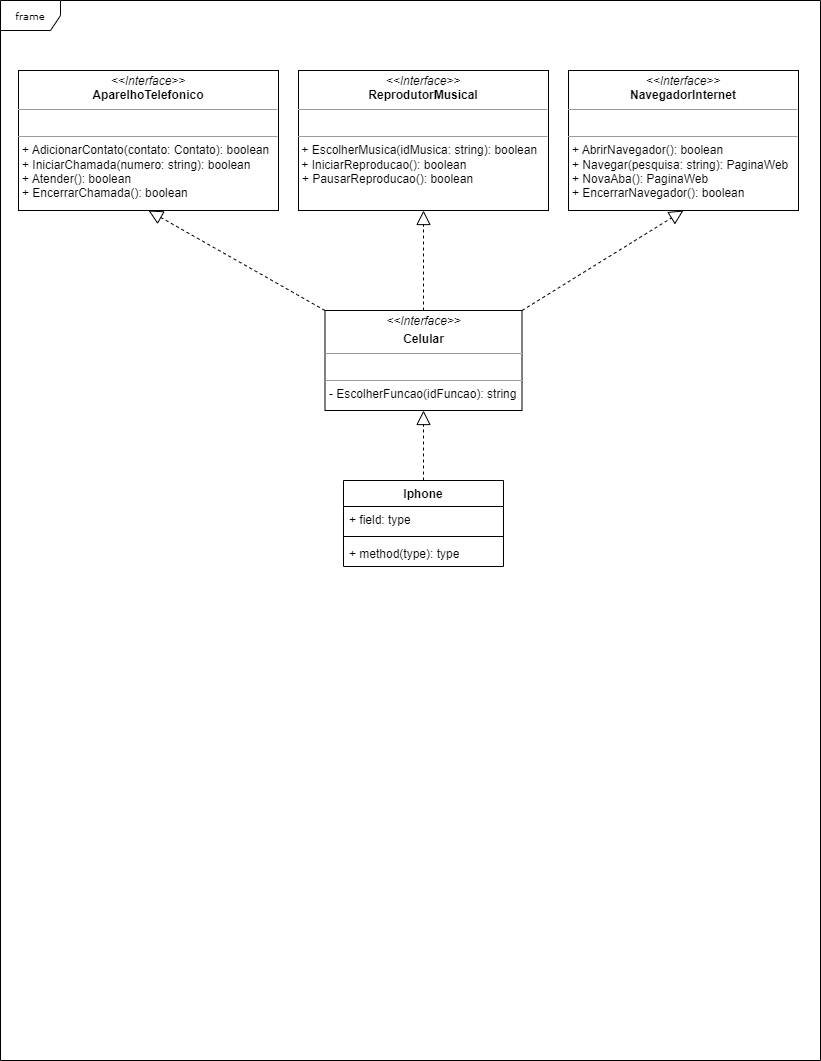

The diagram above was exported from draw.io. Its source (the exported page's mxGraphModel, read from the mxfile embedded in the PNG):
<mxGraphModel dx="1050" dy="534" grid="1" gridSize="10" guides="1" tooltips="1" connect="1" arrows="1" fold="1" page="1" pageScale="1" pageWidth="850" pageHeight="1100" background="none" math="0" shadow="0">
  <root>
    <mxCell id="0" />
    <mxCell id="1" parent="0" />
    <mxCell id="17acba5748e5396b-1" value="frame" style="shape=umlFrame;whiteSpace=wrap;html=1;rounded=0;shadow=0;comic=0;labelBackgroundColor=none;strokeWidth=1;fontFamily=Verdana;fontSize=10;align=center;" parent="1" vertex="1">
      <mxGeometry x="15" y="10" width="820" height="1060" as="geometry" />
    </mxCell>
    <mxCell id="5d2195bd80daf111-18" value="&lt;p style=&quot;margin:0px;margin-top:4px;text-align:center;&quot;&gt;&lt;i&gt;&amp;lt;&amp;lt;Interface&amp;gt;&amp;gt;&lt;/i&gt;&lt;br&gt;&lt;b&gt;AparelhoTelefonico&lt;/b&gt;&lt;/p&gt;&lt;hr size=&quot;1&quot;&gt;&lt;p style=&quot;margin:0px;margin-left:4px;&quot;&gt;&lt;br&gt;&lt;/p&gt;&lt;hr size=&quot;1&quot;&gt;&lt;p style=&quot;margin:0px;margin-left:4px;&quot;&gt;+ AdicionarContato(contato: Contato): boolean&lt;br&gt;+ IniciarChamada(numero: string): boolean&lt;br&gt;&lt;/p&gt;&lt;p style=&quot;margin:0px;margin-left:4px;&quot;&gt;+ Atender(): boolean&lt;br&gt;&lt;/p&gt;&lt;p style=&quot;margin:0px;margin-left:4px;&quot;&gt;+ EncerrarChamada(): boolean&lt;br&gt;&lt;/p&gt;" style="verticalAlign=top;align=left;overflow=fill;fontSize=12;fontFamily=Helvetica;html=1;rounded=0;shadow=0;comic=0;labelBackgroundColor=none;strokeWidth=1" parent="1" vertex="1">
      <mxGeometry x="33" y="80" width="260" height="140" as="geometry" />
    </mxCell>
    <mxCell id="5d2195bd80daf111-19" value="&lt;p style=&quot;margin:0px;margin-top:4px;text-align:center;&quot;&gt;&lt;i&gt;&amp;lt;&amp;lt;Interface&amp;gt;&amp;gt;&lt;/i&gt;&lt;br&gt;&lt;b&gt;ReprodutorMusical&lt;/b&gt;&lt;/p&gt;&lt;hr size=&quot;1&quot;&gt;&lt;p style=&quot;margin:0px;margin-left:4px;&quot;&gt;&lt;br&gt;&lt;/p&gt;&lt;hr size=&quot;1&quot;&gt;&amp;nbsp;+ EscolherMusica(idMusica: string): boolean&lt;br style=&quot;border-color: var(--border-color);&quot;&gt;&amp;nbsp;+ IniciarReproducao(): boolean&lt;br style=&quot;border-color: var(--border-color);&quot;&gt;&lt;p style=&quot;margin:0px;margin-left:4px;&quot;&gt;+ PausarReproducao(): boolean&lt;/p&gt;" style="verticalAlign=top;align=left;overflow=fill;fontSize=12;fontFamily=Helvetica;html=1;rounded=0;shadow=0;comic=0;labelBackgroundColor=none;strokeWidth=1" parent="1" vertex="1">
      <mxGeometry x="313" y="80" width="250" height="140" as="geometry" />
    </mxCell>
    <mxCell id="5d2195bd80daf111-20" value="&lt;p style=&quot;margin:0px;margin-top:4px;text-align:center;&quot;&gt;&lt;i&gt;&amp;lt;&amp;lt;Interface&amp;gt;&amp;gt;&lt;/i&gt;&lt;br&gt;&lt;b&gt;NavegadorInternet&lt;/b&gt;&lt;/p&gt;&lt;hr size=&quot;1&quot;&gt;&lt;p style=&quot;margin:0px;margin-left:4px;&quot;&gt;&lt;br&gt;&lt;/p&gt;&lt;hr size=&quot;1&quot;&gt;&lt;p style=&quot;margin:0px;margin-left:4px;&quot;&gt;+ AbrirNavegador(): boolean&amp;nbsp;&lt;/p&gt;&lt;p style=&quot;margin:0px;margin-left:4px;&quot;&gt;+ Navegar(pesquisa: string): PaginaWeb&amp;nbsp;&lt;/p&gt;&lt;p style=&quot;margin:0px;margin-left:4px;&quot;&gt;+ NovaAba(): PaginaWeb&amp;nbsp;&lt;/p&gt;&lt;p style=&quot;margin:0px;margin-left:4px;&quot;&gt;+ EncerrarNavegador(): boolean&lt;br&gt;&lt;/p&gt;" style="verticalAlign=top;align=left;overflow=fill;fontSize=12;fontFamily=Helvetica;html=1;rounded=0;shadow=0;comic=0;labelBackgroundColor=none;strokeWidth=1" parent="1" vertex="1">
      <mxGeometry x="583" y="80" width="230" height="140" as="geometry" />
    </mxCell>
    <mxCell id="s_Z1bcBet74NqYPOB7WP-3" value="&lt;p style=&quot;margin:0px;margin-top:4px;text-align:center;&quot;&gt;&lt;i style=&quot;border-color: var(--border-color);&quot;&gt;&amp;lt;&amp;lt;Interface&amp;gt;&amp;gt;&lt;/i&gt;&lt;br style=&quot;border-color: var(--border-color);&quot;&gt;&lt;/p&gt;&lt;p style=&quot;margin:0px;margin-top:4px;text-align:center;&quot;&gt;&lt;b&gt;Celular&lt;/b&gt;&lt;/p&gt;&lt;hr size=&quot;1&quot;&gt;&lt;p style=&quot;margin:0px;margin-left:4px;&quot;&gt;&lt;br&gt;&lt;/p&gt;&lt;hr size=&quot;1&quot;&gt;&lt;p style=&quot;margin:0px;margin-left:4px;&quot;&gt;- EscolherFuncao(idFuncao): string&lt;/p&gt;" style="verticalAlign=top;align=left;overflow=fill;fontSize=12;fontFamily=Helvetica;html=1;rounded=0;shadow=0;comic=0;labelBackgroundColor=none;strokeWidth=1" parent="1" vertex="1">
      <mxGeometry x="339.5" y="320" width="197" height="100" as="geometry" />
    </mxCell>
    <mxCell id="s_Z1bcBet74NqYPOB7WP-8" value="" style="endArrow=block;dashed=1;endFill=0;endSize=12;html=1;rounded=0;entryX=0.5;entryY=1;entryDx=0;entryDy=0;exitX=0;exitY=0;exitDx=0;exitDy=0;" parent="1" source="s_Z1bcBet74NqYPOB7WP-3" target="5d2195bd80daf111-18" edge="1">
      <mxGeometry width="160" relative="1" as="geometry">
        <mxPoint x="140" y="370" as="sourcePoint" />
        <mxPoint x="300" y="370" as="targetPoint" />
      </mxGeometry>
    </mxCell>
    <mxCell id="s_Z1bcBet74NqYPOB7WP-9" value="" style="endArrow=block;dashed=1;endFill=0;endSize=12;html=1;rounded=0;entryX=0.5;entryY=1;entryDx=0;entryDy=0;exitX=0.5;exitY=0;exitDx=0;exitDy=0;" parent="1" source="s_Z1bcBet74NqYPOB7WP-3" target="5d2195bd80daf111-19" edge="1">
      <mxGeometry width="160" relative="1" as="geometry">
        <mxPoint x="300" y="420" as="sourcePoint" />
        <mxPoint x="165" y="237" as="targetPoint" />
      </mxGeometry>
    </mxCell>
    <mxCell id="s_Z1bcBet74NqYPOB7WP-10" value="" style="endArrow=block;dashed=1;endFill=0;endSize=12;html=1;rounded=0;entryX=0.5;entryY=1;entryDx=0;entryDy=0;exitX=1;exitY=0;exitDx=0;exitDy=0;" parent="1" source="s_Z1bcBet74NqYPOB7WP-3" target="5d2195bd80daf111-20" edge="1">
      <mxGeometry width="160" relative="1" as="geometry">
        <mxPoint x="395" y="420" as="sourcePoint" />
        <mxPoint x="405" y="237" as="targetPoint" />
      </mxGeometry>
    </mxCell>
    <mxCell id="s_Z1bcBet74NqYPOB7WP-11" value="" style="endArrow=block;dashed=1;endFill=0;endSize=12;html=1;rounded=0;exitX=0.5;exitY=0;exitDx=0;exitDy=0;" parent="1" source="s_Z1bcBet74NqYPOB7WP-12" target="s_Z1bcBet74NqYPOB7WP-3" edge="1">
      <mxGeometry width="160" relative="1" as="geometry">
        <mxPoint x="437.52" y="560" as="sourcePoint" />
        <mxPoint x="437.52" y="460" as="targetPoint" />
      </mxGeometry>
    </mxCell>
    <mxCell id="s_Z1bcBet74NqYPOB7WP-12" value="Iphone" style="swimlane;fontStyle=1;align=center;verticalAlign=top;childLayout=stackLayout;horizontal=1;startSize=26;horizontalStack=0;resizeParent=1;resizeParentMax=0;resizeLast=0;collapsible=1;marginBottom=0;whiteSpace=wrap;html=1;" parent="1" vertex="1">
      <mxGeometry x="358" y="490" width="160" height="86" as="geometry" />
    </mxCell>
    <mxCell id="s_Z1bcBet74NqYPOB7WP-13" value="+ field: type" style="text;strokeColor=none;fillColor=none;align=left;verticalAlign=top;spacingLeft=4;spacingRight=4;overflow=hidden;rotatable=0;points=[[0,0.5],[1,0.5]];portConstraint=eastwest;whiteSpace=wrap;html=1;" parent="s_Z1bcBet74NqYPOB7WP-12" vertex="1">
      <mxGeometry y="26" width="160" height="26" as="geometry" />
    </mxCell>
    <mxCell id="s_Z1bcBet74NqYPOB7WP-14" value="" style="line;strokeWidth=1;fillColor=none;align=left;verticalAlign=middle;spacingTop=-1;spacingLeft=3;spacingRight=3;rotatable=0;labelPosition=right;points=[];portConstraint=eastwest;strokeColor=inherit;" parent="s_Z1bcBet74NqYPOB7WP-12" vertex="1">
      <mxGeometry y="52" width="160" height="8" as="geometry" />
    </mxCell>
    <mxCell id="s_Z1bcBet74NqYPOB7WP-15" value="+ method(type): type" style="text;strokeColor=none;fillColor=none;align=left;verticalAlign=top;spacingLeft=4;spacingRight=4;overflow=hidden;rotatable=0;points=[[0,0.5],[1,0.5]];portConstraint=eastwest;whiteSpace=wrap;html=1;" parent="s_Z1bcBet74NqYPOB7WP-12" vertex="1">
      <mxGeometry y="60" width="160" height="26" as="geometry" />
    </mxCell>
  </root>
</mxGraphModel>